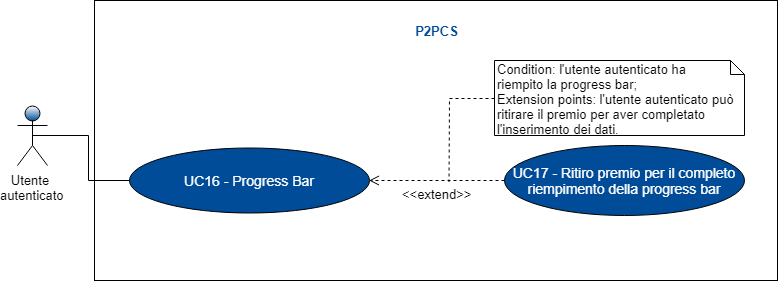

The diagram above was exported from draw.io. Its source (the exported page's mxGraphModel, read from the mxfile embedded in the PNG):
<mxGraphModel dx="840" dy="512" grid="1" gridSize="10" guides="1" tooltips="1" connect="1" arrows="1" fold="1" page="1" pageScale="1" pageWidth="827" pageHeight="1169" math="0" shadow="0">
  <root>
    <mxCell id="0" />
    <mxCell id="1" parent="0" />
    <mxCell id="MjGZl29m5jlwmCkyerFF-1" value="" style="rounded=0;whiteSpace=wrap;html=1;" parent="1" vertex="1">
      <mxGeometry x="207" y="60" width="683" height="280" as="geometry" />
    </mxCell>
    <mxCell id="-vc-0z_BRtUqc1YiGDJK-6" style="edgeStyle=orthogonalEdgeStyle;rounded=0;orthogonalLoop=1;jettySize=auto;html=1;endArrow=none;endFill=0;fontSize=14;fontColor=#FFFFFF;exitX=0.5;exitY=0.5;exitDx=0;exitDy=0;exitPerimeter=0;entryX=0;entryY=0.5;entryDx=0;entryDy=0;" parent="1" source="m2CbOhydYi84lckJRu89-56" target="-vc-0z_BRtUqc1YiGDJK-3" edge="1">
      <mxGeometry relative="1" as="geometry">
        <mxPoint x="180" y="150" as="sourcePoint" />
        <Array as="points" />
      </mxGeometry>
    </mxCell>
    <mxCell id="m2CbOhydYi84lckJRu89-56" value="Utente&amp;nbsp;&lt;br&gt;autenticato&lt;br style=&quot;font-size: 13px&quot;&gt;" style="shape=umlActor;verticalLabelPosition=bottom;labelBackgroundColor=#ffffff;verticalAlign=top;html=1;shadow=0;strokeColor=#000000;fillColor=#004C99;gradientColor=#ffffff;fontFamily=Helvetica;fontSize=13;fontColor=#000000;gradientDirection=north;" parent="1" vertex="1">
      <mxGeometry x="130" y="165" width="30" height="60" as="geometry" />
    </mxCell>
    <mxCell id="-vc-0z_BRtUqc1YiGDJK-3" value="UC16 - Progress Bar&lt;br&gt;" style="ellipse;whiteSpace=wrap;html=1;fontSize=14;fontColor=#FFFFFF;fillColor=#004C99;" parent="1" vertex="1">
      <mxGeometry x="241.5" y="207.5" width="240" height="65" as="geometry" />
    </mxCell>
    <mxCell id="-vc-0z_BRtUqc1YiGDJK-4" value="UC17 -&amp;nbsp;Ritiro premio per il completo riempimento della progress bar" style="ellipse;whiteSpace=wrap;html=1;fontSize=14;fontColor=#FFFFFF;fillColor=#004C99;" parent="1" vertex="1">
      <mxGeometry x="616.5" y="205" width="240" height="70" as="geometry" />
    </mxCell>
    <mxCell id="MjGZl29m5jlwmCkyerFF-2" value="P2PCS" style="text;html=1;strokeColor=none;fillColor=none;align=center;verticalAlign=middle;whiteSpace=wrap;rounded=0;fontSize=13;fontStyle=1;fontColor=#004C99;" parent="1" vertex="1">
      <mxGeometry x="512.5" y="80" width="73" height="20" as="geometry" />
    </mxCell>
    <mxCell id="MjGZl29m5jlwmCkyerFF-8" value="&amp;lt;&amp;lt;extend&amp;gt;&amp;gt;" style="html=1;verticalAlign=top;endArrow=open;dashed=1;endSize=8;fontSize=13;fontColor=#000000;labelPosition=center;verticalLabelPosition=bottom;align=center;exitX=0;exitY=0.5;exitDx=0;exitDy=0;" parent="1" source="-vc-0z_BRtUqc1YiGDJK-4" target="-vc-0z_BRtUqc1YiGDJK-3" edge="1">
      <mxGeometry relative="1" as="geometry">
        <mxPoint x="401.5" y="322.5" as="sourcePoint" />
        <mxPoint x="321.5" y="322.5" as="targetPoint" />
      </mxGeometry>
    </mxCell>
    <mxCell id="3FpS905pAfRkTlX6z86--2" style="edgeStyle=orthogonalEdgeStyle;rounded=0;orthogonalLoop=1;jettySize=auto;html=1;exitX=0;exitY=0.5;exitDx=0;exitDy=0;exitPerimeter=0;dashed=1;endArrow=none;endFill=0;" parent="1" source="MjGZl29m5jlwmCkyerFF-12" edge="1">
      <mxGeometry relative="1" as="geometry">
        <mxPoint x="561.5" y="241.5" as="targetPoint" />
      </mxGeometry>
    </mxCell>
    <mxCell id="MjGZl29m5jlwmCkyerFF-12" value="Condition:&amp;nbsp;l'utente autenticato ha &lt;br&gt;riempito la progress bar;&amp;nbsp;&lt;br&gt;Extension points:&amp;nbsp;l'utente autenticato può ritirare il premio per aver completato l'inserimento dei dati.&lt;br&gt;" style="shape=note;whiteSpace=wrap;html=1;size=14;verticalAlign=top;align=left;spacingTop=-6;fontSize=13;fontColor=#000000;" parent="1" vertex="1">
      <mxGeometry x="607" y="120" width="250" height="75" as="geometry" />
    </mxCell>
  </root>
</mxGraphModel>